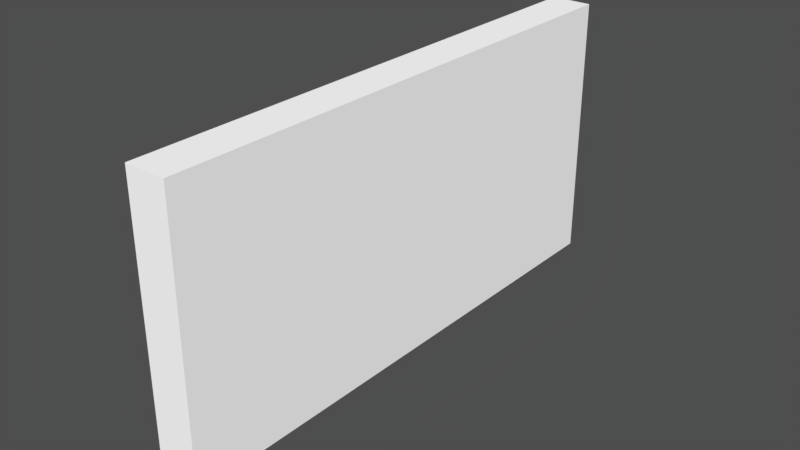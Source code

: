 # Source: exit_sign.blend  (saved by Blender 2.79.0; exported with 4.5.12 LTS)
import bpy
from mathutils import Matrix  # noqa: F401  (used for matrix-valued properties, if any)

bpy.ops.wm.read_factory_settings(use_empty=True)
scene = bpy.context.scene
scene.name = 'Scene'

# ---- collections
col_collection_1 = bpy.data.collections.new('Collection 1'); scene.collection.children.link(col_collection_1)

# ---- world
world_world = bpy.data.worlds.new('World'); scene.world = world_world
world_world.color = (0.05088, 0.05088, 0.05088)
world_world.use_sun_shadow = False
world_world.sun_shadow_jitter_overblur = 0.0
world_world.cycles.sampling_method = 'MANUAL'

# ---- meshes
me_cube_014 = bpy.data.meshes.new('Cube.014')
me_cube_014.from_pydata([(10.0, -0.2, -5.0), (-10.0, -0.2, -5.0), (10.0, 0.7833, -5.0), (-10.0, 0.7833, -5.0), (10.0, -0.2, 5.0), (-10.0, -0.2, 5.0), (10.0, 0.7833, 5.0), (-10.0, 0.7833, 5.0), (-10.0, 1.319, -5.0), (10.0, 1.319, -5.0), (10.0, 1.319, 5.0), (-10.0, 1.319, 5.0), (-9.102, 0.7833, -5.945), (9.102, 0.7833, -5.945), (-9.102, 1.319, -5.945), (9.102, 1.319, -5.945)], [], [(0, 1, 3, 2), (7, 6, 10, 11), (6, 7, 5, 4), (4, 5, 1, 0), (2, 6, 4, 0), (7, 3, 1, 5), (9, 8, 11, 10), (6, 2, 9, 10), (3, 7, 11, 8), (3, 8, 14, 12), (13, 12, 14, 15), (9, 2, 13, 15), (2, 3, 12, 13), (8, 9, 15, 14)])
_uv = me_cube_014.uv_layers.new(name='UVMap')
_uv.uv.foreach_set('vector', [0.2653, 0.5272, 0.7347, 0.5272, 0.7347, 0.5503, 0.2653, 0.5503, 0.7347, 0.2695, 0.2653, 0.2695, 0.2653, 0.2569, 0.7347, 0.2569, 0.2653, 0.2695, 0.7347, 0.2695, 0.7347, 0.2926, 0.2653, 0.2926, 0.2653, 0.2926, 0.7347, 0.2926, 0.7347, 0.5272, 0.2653, 0.5272, 0.03066, 0.2695, 0.2653, 0.2695, 0.2653, 0.2926, 0.03066, 0.2926, 0.7347, 0.2695, 0.9693, 0.2695, 0.9693, 0.2926, 0.7347, 0.2926, 0.2653, 0.02225, 0.7347, 0.02225, 0.7347, 0.2569, 0.2653, 0.2569, 0.2653, 0.2695, 0.03066, 0.2695, 0.03066, 0.2569, 0.2653, 0.2569, 0.9693, 0.2695, 0.7347, 0.2695, 0.7347, 0.2569, 0.9693, 0.2569, 0.9693, 0.2695, 0.9693, 0.2569, 0.9999, 0.2569, 0.9999, 0.2695, 0.2864, 0.5725, 0.7136, 0.5725, 0.7136, 0.5851, 0.2864, 0.5851, 0.03066, 0.2569, 0.03066, 0.2695, 7.647e-05, 0.2695, 7.647e-05, 0.2569, 0.2653, 0.5503, 0.7347, 0.5503, 0.7136, 0.5725, 0.2864, 0.5725, 0.7347, 0.02225, 0.2653, 0.02225, 0.2864, 7.653e-05, 0.7136, 7.641e-05])
me_cube_014.use_remesh_preserve_volume = False
me_cube_014.use_remesh_preserve_attributes = False
me_cube_014.use_mirror_vertex_groups = False
me_cube_014.update()

# ---- objects
ob_cube_010 = bpy.data.objects.new('Cube.010', me_cube_014)

# ---- transforms, parenting, visibility, modifiers, constraints
ob_cube_010.location = (0.0, 0.0, 0.0)
ob_cube_010.rotation_euler = (0.0, -0.0, 1.571)
ob_cube_010.lineart.crease_threshold = 0.0

# ---- collection membership
col_collection_1.objects.link(ob_cube_010)

# ---- scene / render settings (as saved in the file)
scene.frame_start = 1; scene.frame_end = 250; scene.frame_set(1)
scene.render.engine = 'BLENDER_EEVEE_NEXT'
scene.render.resolution_percentage = 50
scene.render.dither_intensity = 0.0
scene.cycles.use_denoising = False
scene.cycles.samples = 128
scene.cycles.sampling_pattern = 'TABULATED_SOBOL'
scene.cycles.use_adaptive_sampling = False
scene.cycles.use_light_tree = False
scene.cycles.blur_glossy = 0.0
scene.cycles.film_exposure = 1.48
scene.cycles.sample_clamp_indirect = 0.0
scene.view_settings.view_transform = 'Standard'
bpy.context.view_layer.update()

# ---- added for rendering (the .blend has no active camera and no usable light): camera, sun
cam_auto = bpy.data.cameras.new('AutoCamera')
cam_auto.lens = 50.0
cam_auto.sensor_width = 36.0
cam_auto.clip_end = 1000.0
ob_auto_camera = bpy.data.objects.new('AutoCamera', cam_auto)
scene.collection.objects.link(ob_auto_camera)
ob_auto_camera.location = (20.5811, -25.369, 16.4403)
ob_auto_camera.rotation_euler = (1.09748, -7.21219e-08, 0.694738)
scene.camera = ob_auto_camera
light_auto_sun = bpy.data.lights.new('AutoSun', 'SUN')
light_auto_sun.energy = 3.0
light_auto_sun.angle = 0.0523599
ob_auto_sun = bpy.data.objects.new('AutoSun', light_auto_sun)
scene.collection.objects.link(ob_auto_sun)
ob_auto_sun.rotation_euler = (0.872665, 0.174533, 0.523599)
bpy.context.view_layer.update()
